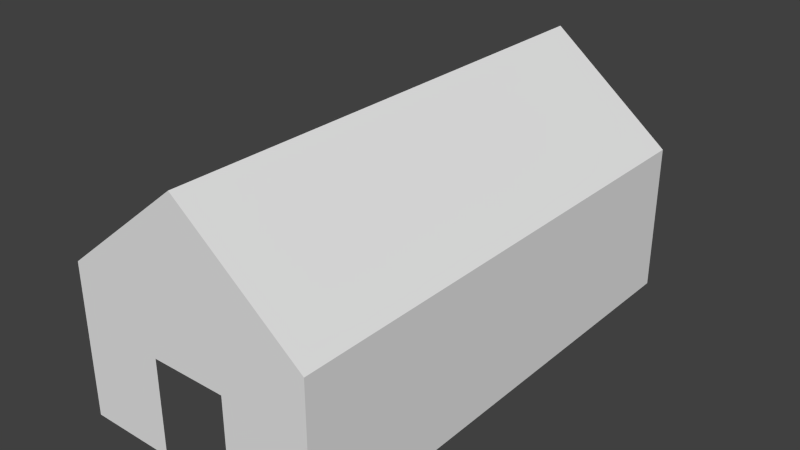 # Source: test_house_part_3.blend  (saved by Blender 2.75.0; exported with 4.5.12 LTS)
import bpy
from mathutils import Matrix  # noqa: F401  (used for matrix-valued properties, if any)

bpy.ops.wm.read_factory_settings(use_empty=True)
scene = bpy.context.scene
scene.name = 'Scene'

# ---- collections
col_collection_1 = bpy.data.collections.new('Collection 1'); scene.collection.children.link(col_collection_1)

# ---- world
world_world = bpy.data.worlds.new('World'); scene.world = world_world
world_world.color = (0.05088, 0.05088, 0.05088)
world_world.use_sun_shadow = False
world_world.sun_shadow_jitter_overblur = 0.0
world_world.cycles.sampling_method = 'MANUAL'
world_world.cycles.sample_map_resolution = 256

# ---- meshes
me_cube = bpy.data.meshes.new('Cube')
me_cube.from_pydata([(-5.0, -10.0, 0.0), (-5.0, -10.0, 6.0), (-5.0, 10.0, 6.0), (5.0, -10.0, 0.0), (5.0, -10.0, 6.0), (5.0, 10.0, 0.0), (5.0, 10.0, 6.0), (0.0, -10.0, 10.0), (0.0, 10.0, 10.0), (-1.5, -10.0, 0.0), (-1.5, -10.0, 3.8), (1.5, -10.0, 3.8), (1.5, -10.0, 0.0)], [], [(6, 4, 3, 5), (4, 1, 10, 11), (4, 6, 8, 7), (2, 1, 7, 8), (1, 4, 7), (0, 9, 1), (9, 10, 1), (3, 4, 12), (11, 12, 4)])
me_cube.use_remesh_preserve_volume = False
me_cube.use_remesh_preserve_attributes = False
me_cube.use_mirror_vertex_groups = False
me_cube.update()

# ---- objects
ob_houe = bpy.data.objects.new('houe', me_cube)

# ---- transforms, parenting, visibility, modifiers, constraints
ob_houe.location = (0.0, 0.0, 0.0)
ob_houe.lineart.crease_threshold = 0.0

# ---- collection membership
col_collection_1.objects.link(ob_houe)

# ---- scene / render settings (as saved in the file)
scene.frame_start = 1; scene.frame_end = 250; scene.frame_set(0)
scene.render.engine = 'BLENDER_EEVEE_NEXT'
scene.render.resolution_percentage = 50
scene.render.fps = 30
scene.render.dither_intensity = 0.0
scene.cycles.use_denoising = False
scene.cycles.samples = 10
scene.cycles.sampling_pattern = 'TABULATED_SOBOL'
scene.cycles.light_sampling_threshold = 0.0
scene.cycles.use_adaptive_sampling = False
scene.cycles.use_light_tree = False
scene.cycles.blur_glossy = 0.0
scene.cycles.pixel_filter_type = 'GAUSSIAN'
scene.cycles.sample_clamp_indirect = 0.0
scene.view_settings.view_transform = 'Standard'
bpy.context.view_layer.update()

# ---- added for rendering (the .blend has no active camera and no usable light): camera, sun
cam_auto = bpy.data.cameras.new('AutoCamera')
cam_auto.lens = 50.0
cam_auto.sensor_width = 36.0
cam_auto.clip_end = 1000.0
ob_auto_camera = bpy.data.objects.new('AutoCamera', cam_auto)
scene.collection.objects.link(ob_auto_camera)
ob_auto_camera.location = (22.6633, -27.1959, 23.1306)
ob_auto_camera.rotation_euler = (1.09748, -7.21219e-08, 0.694738)
scene.camera = ob_auto_camera
light_auto_sun = bpy.data.lights.new('AutoSun', 'SUN')
light_auto_sun.energy = 3.0
light_auto_sun.angle = 0.0523599
ob_auto_sun = bpy.data.objects.new('AutoSun', light_auto_sun)
scene.collection.objects.link(ob_auto_sun)
ob_auto_sun.rotation_euler = (0.872665, 0.174533, 0.523599)
bpy.context.view_layer.update()
